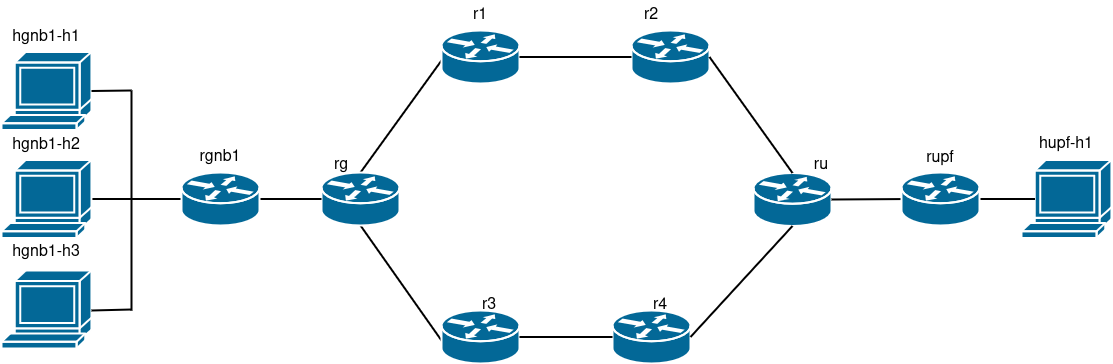

The diagram above was exported from draw.io. Its source (the exported page's mxGraphModel, read from the mxfile embedded in the PNG):
<mxGraphModel dx="2324" dy="1259" grid="1" gridSize="10" guides="1" tooltips="1" connect="1" arrows="1" fold="1" page="1" pageScale="1" pageWidth="1100" pageHeight="850" background="none" math="0" shadow="0">
  <root>
    <mxCell id="0" />
    <mxCell id="1" parent="0" />
    <mxCell id="1c7a67bf8fd3230f-49" style="edgeStyle=none;html=1;labelBackgroundColor=none;startFill=0;endArrow=none;endFill=0;strokeWidth=2;fontFamily=Verdana;fontSize=12;entryX=0.5;entryY=0;entryDx=0;entryDy=0;entryPerimeter=0;" parent="1" target="1c7a67bf8fd3230f-46" edge="1">
      <mxGeometry relative="1" as="geometry">
        <mxPoint x="310" y="380" as="sourcePoint" />
      </mxGeometry>
    </mxCell>
    <mxCell id="1c7a67bf8fd3230f-55" style="edgeStyle=none;html=1;labelBackgroundColor=none;startFill=0;endArrow=none;endFill=0;strokeWidth=2;fontFamily=Verdana;fontSize=12;exitX=0.5;exitY=1;exitDx=0;exitDy=0;exitPerimeter=0;strokeColor=#000000;" parent="1" source="1c7a67bf8fd3230f-46" edge="1">
      <mxGeometry relative="1" as="geometry">
        <mxPoint x="220" y="600" as="sourcePoint" />
        <mxPoint x="310" y="660" as="targetPoint" />
      </mxGeometry>
    </mxCell>
    <mxCell id="1c7a67bf8fd3230f-46" value="" style="shape=mxgraph.cisco.routers.router;html=1;dashed=0;fillColor=#036897;strokeColor=#ffffff;strokeWidth=2;verticalLabelPosition=bottom;verticalAlign=top;rounded=0;shadow=0;comic=0;fontFamily=Verdana;fontSize=12;" parent="1" vertex="1">
      <mxGeometry x="190" y="492" width="78" height="53" as="geometry" />
    </mxCell>
    <mxCell id="P0-c6NR_3_v5P01_Kzta-1" value="" style="shape=mxgraph.cisco.routers.router;html=1;dashed=0;fillColor=#036897;strokeColor=#ffffff;strokeWidth=2;verticalLabelPosition=bottom;verticalAlign=top;rounded=0;shadow=0;comic=0;fontFamily=Verdana;fontSize=12;" parent="1" vertex="1">
      <mxGeometry x="310" y="350" width="78" height="53" as="geometry" />
    </mxCell>
    <mxCell id="P0-c6NR_3_v5P01_Kzta-2" value="" style="shape=mxgraph.cisco.routers.router;html=1;dashed=0;fillColor=#036897;strokeColor=#ffffff;strokeWidth=2;verticalLabelPosition=bottom;verticalAlign=top;rounded=0;shadow=0;comic=0;fontFamily=Verdana;fontSize=12;" parent="1" vertex="1">
      <mxGeometry x="310" y="630" width="78" height="53" as="geometry" />
    </mxCell>
    <mxCell id="P0-c6NR_3_v5P01_Kzta-3" value="" style="shape=mxgraph.cisco.routers.router;html=1;dashed=0;fillColor=#036897;strokeColor=#ffffff;strokeWidth=2;verticalLabelPosition=bottom;verticalAlign=top;rounded=0;shadow=0;comic=0;fontFamily=Verdana;fontSize=12;" parent="1" vertex="1">
      <mxGeometry x="500" y="350" width="78" height="53" as="geometry" />
    </mxCell>
    <mxCell id="P0-c6NR_3_v5P01_Kzta-6" value="" style="shape=mxgraph.cisco.routers.router;html=1;dashed=0;fillColor=#036897;strokeColor=#ffffff;strokeWidth=2;verticalLabelPosition=bottom;verticalAlign=top;rounded=0;shadow=0;comic=0;fontFamily=Verdana;fontSize=12;" parent="1" vertex="1">
      <mxGeometry x="481" y="630" width="78" height="53" as="geometry" />
    </mxCell>
    <mxCell id="P0-c6NR_3_v5P01_Kzta-8" value="" style="shape=mxgraph.cisco.routers.router;html=1;dashed=0;fillColor=#036897;strokeColor=#ffffff;strokeWidth=2;verticalLabelPosition=bottom;verticalAlign=top;rounded=0;shadow=0;comic=0;fontFamily=Verdana;fontSize=12;" parent="1" vertex="1">
      <mxGeometry x="622" y="492.5" width="78" height="53" as="geometry" />
    </mxCell>
    <mxCell id="P0-c6NR_3_v5P01_Kzta-11" style="edgeStyle=none;html=1;labelBackgroundColor=none;startFill=0;endArrow=none;endFill=0;strokeWidth=2;fontFamily=Verdana;fontSize=12;entryX=1;entryY=0.5;entryDx=0;entryDy=0;entryPerimeter=0;exitX=0;exitY=0.5;exitDx=0;exitDy=0;exitPerimeter=0;" parent="1" source="P0-c6NR_3_v5P01_Kzta-3" target="P0-c6NR_3_v5P01_Kzta-1" edge="1">
      <mxGeometry relative="1" as="geometry">
        <mxPoint x="320" y="390" as="sourcePoint" />
        <mxPoint x="239" y="502" as="targetPoint" />
      </mxGeometry>
    </mxCell>
    <mxCell id="P0-c6NR_3_v5P01_Kzta-19" style="edgeStyle=none;html=1;labelBackgroundColor=none;startFill=0;endArrow=none;endFill=0;strokeWidth=2;fontFamily=Verdana;fontSize=12;entryX=1;entryY=0.5;entryDx=0;entryDy=0;entryPerimeter=0;exitX=0.5;exitY=1;exitDx=0;exitDy=0;exitPerimeter=0;strokeColor=#000000;" parent="1" source="P0-c6NR_3_v5P01_Kzta-8" target="P0-c6NR_3_v5P01_Kzta-6" edge="1">
      <mxGeometry relative="1" as="geometry">
        <mxPoint x="390" y="455" as="sourcePoint" />
        <mxPoint x="577.9999999999995" y="654.5" as="targetPoint" />
      </mxGeometry>
    </mxCell>
    <mxCell id="P0-c6NR_3_v5P01_Kzta-24" value="" style="shape=mxgraph.cisco.computers_and_peripherals.terminal;sketch=0;html=1;pointerEvents=1;dashed=0;fillColor=#036897;strokeColor=#ffffff;strokeWidth=2;verticalLabelPosition=bottom;verticalAlign=top;align=center;outlineConnect=0;" parent="1" vertex="1">
      <mxGeometry x="-130" y="371.5" width="90" height="78" as="geometry" />
    </mxCell>
    <mxCell id="P0-c6NR_3_v5P01_Kzta-27" value="" style="shape=mxgraph.cisco.computers_and_peripherals.terminal;sketch=0;html=1;pointerEvents=1;dashed=0;fillColor=#036897;strokeColor=#ffffff;strokeWidth=2;verticalLabelPosition=bottom;verticalAlign=top;align=center;outlineConnect=0;" parent="1" vertex="1">
      <mxGeometry x="890" y="479.5" width="90" height="78" as="geometry" />
    </mxCell>
    <mxCell id="P0-c6NR_3_v5P01_Kzta-29" style="edgeStyle=none;html=1;labelBackgroundColor=none;startFill=0;endArrow=none;endFill=0;strokeWidth=2;fontFamily=Verdana;fontSize=12;exitX=0;exitY=0.5;exitDx=0;exitDy=0;exitPerimeter=0;strokeColor=#000000;entryX=1;entryY=0.5;entryDx=0;entryDy=0;entryPerimeter=0;" parent="1" source="AzgCiQbJXhC4TjzG9wEr-3" target="AzgCiQbJXhC4TjzG9wEr-14" edge="1">
      <mxGeometry relative="1" as="geometry">
        <mxPoint x="320" y="390" as="sourcePoint" />
        <mxPoint y="520" as="targetPoint" />
      </mxGeometry>
    </mxCell>
    <mxCell id="P0-c6NR_3_v5P01_Kzta-30" style="edgeStyle=none;html=1;labelBackgroundColor=none;startFill=0;endArrow=none;endFill=0;strokeWidth=2;fontFamily=Verdana;fontSize=12;entryX=1;entryY=0.5;entryDx=0;entryDy=0;entryPerimeter=0;exitX=0.15;exitY=0.5;exitDx=0;exitDy=0;exitPerimeter=0;strokeColor=#000000;" parent="1" source="AzgCiQbJXhC4TjzG9wEr-8" target="P0-c6NR_3_v5P01_Kzta-8" edge="1">
      <mxGeometry relative="1" as="geometry">
        <mxPoint x="330" y="400" as="sourcePoint" />
        <mxPoint x="249" y="512" as="targetPoint" />
      </mxGeometry>
    </mxCell>
    <mxCell id="P0-c6NR_3_v5P01_Kzta-33" value="&lt;font style=&quot;font-size: 16px;&quot;&gt;r1&lt;/font&gt;" style="text;html=1;align=center;verticalAlign=middle;whiteSpace=wrap;rounded=0;" parent="1" vertex="1">
      <mxGeometry x="319" y="320" width="60" height="30" as="geometry" />
    </mxCell>
    <mxCell id="P0-c6NR_3_v5P01_Kzta-34" value="&lt;font style=&quot;font-size: 16px;&quot;&gt;r2&lt;/font&gt;" style="text;html=1;align=center;verticalAlign=middle;whiteSpace=wrap;rounded=0;" parent="1" vertex="1">
      <mxGeometry x="490" y="320" width="60" height="30" as="geometry" />
    </mxCell>
    <mxCell id="P0-c6NR_3_v5P01_Kzta-35" value="&lt;font style=&quot;font-size: 16px;&quot;&gt;r3&lt;/font&gt;" style="text;html=1;align=center;verticalAlign=middle;whiteSpace=wrap;rounded=0;" parent="1" vertex="1">
      <mxGeometry x="328" y="610" width="60" height="30" as="geometry" />
    </mxCell>
    <mxCell id="P0-c6NR_3_v5P01_Kzta-36" value="&lt;font style=&quot;font-size: 16px;&quot;&gt;r4&lt;/font&gt;" style="text;html=1;align=center;verticalAlign=middle;whiteSpace=wrap;rounded=0;" parent="1" vertex="1">
      <mxGeometry x="499" y="610" width="60" height="30" as="geometry" />
    </mxCell>
    <mxCell id="P0-c6NR_3_v5P01_Kzta-37" value="&lt;font style=&quot;font-size: 16px;&quot;&gt;rg&lt;/font&gt;" style="text;html=1;align=center;verticalAlign=middle;whiteSpace=wrap;rounded=0;" parent="1" vertex="1">
      <mxGeometry x="180" y="470" width="60" height="30" as="geometry" />
    </mxCell>
    <mxCell id="P0-c6NR_3_v5P01_Kzta-43" value="&lt;font style=&quot;font-size: 16px;&quot;&gt;ru&lt;/font&gt;" style="text;html=1;align=center;verticalAlign=middle;whiteSpace=wrap;rounded=0;" parent="1" vertex="1">
      <mxGeometry x="660" y="470" width="60" height="30" as="geometry" />
    </mxCell>
    <mxCell id="P0-c6NR_3_v5P01_Kzta-45" value="&lt;font style=&quot;font-size: 16px;&quot;&gt;hupf-h1&lt;/font&gt;" style="text;html=1;align=center;verticalAlign=middle;whiteSpace=wrap;rounded=0;" parent="1" vertex="1">
      <mxGeometry x="905" y="449.5" width="60" height="30" as="geometry" />
    </mxCell>
    <mxCell id="P0-c6NR_3_v5P01_Kzta-47" value="&lt;font style=&quot;font-size: 16px;&quot;&gt;hgnb1-h1&lt;/font&gt;" style="text;html=1;align=center;verticalAlign=middle;whiteSpace=wrap;rounded=0;" parent="1" vertex="1">
      <mxGeometry x="-130" y="342" width="90" height="29.5" as="geometry" />
    </mxCell>
    <mxCell id="AzgCiQbJXhC4TjzG9wEr-4" value="" style="edgeStyle=none;html=1;labelBackgroundColor=none;startFill=0;endArrow=none;endFill=0;strokeWidth=2;fontFamily=Verdana;fontSize=12;entryX=1;entryY=0.5;entryDx=0;entryDy=0;entryPerimeter=0;exitX=0;exitY=0.5;exitDx=0;exitDy=0;exitPerimeter=0;strokeColor=#000000;" parent="1" source="1c7a67bf8fd3230f-46" target="AzgCiQbJXhC4TjzG9wEr-3" edge="1">
      <mxGeometry relative="1" as="geometry">
        <mxPoint x="190" y="519" as="sourcePoint" />
        <mxPoint x="10" y="519" as="targetPoint" />
      </mxGeometry>
    </mxCell>
    <mxCell id="AzgCiQbJXhC4TjzG9wEr-3" value="" style="shape=mxgraph.cisco.routers.router;html=1;dashed=0;fillColor=#036897;strokeColor=#ffffff;strokeWidth=2;verticalLabelPosition=bottom;verticalAlign=top;rounded=0;shadow=0;comic=0;fontFamily=Verdana;fontSize=12;" parent="1" vertex="1">
      <mxGeometry x="50" y="492" width="78" height="53" as="geometry" />
    </mxCell>
    <mxCell id="AzgCiQbJXhC4TjzG9wEr-5" value="&lt;font style=&quot;font-size: 16px;&quot;&gt;rgnb1&lt;/font&gt;" style="text;html=1;align=center;verticalAlign=middle;whiteSpace=wrap;rounded=0;" parent="1" vertex="1">
      <mxGeometry x="59" y="462.5" width="60" height="29.5" as="geometry" />
    </mxCell>
    <mxCell id="AzgCiQbJXhC4TjzG9wEr-9" value="" style="edgeStyle=none;html=1;labelBackgroundColor=none;startFill=0;endArrow=none;endFill=0;strokeWidth=2;fontFamily=Verdana;fontSize=12;entryX=1;entryY=0.5;entryDx=0;entryDy=0;entryPerimeter=0;exitX=0.15;exitY=0.5;exitDx=0;exitDy=0;exitPerimeter=0;strokeColor=#000000;" parent="1" source="P0-c6NR_3_v5P01_Kzta-27" target="AzgCiQbJXhC4TjzG9wEr-8" edge="1">
      <mxGeometry relative="1" as="geometry">
        <mxPoint x="904" y="519" as="sourcePoint" />
        <mxPoint x="710" y="519" as="targetPoint" />
      </mxGeometry>
    </mxCell>
    <mxCell id="AzgCiQbJXhC4TjzG9wEr-8" value="" style="shape=mxgraph.cisco.routers.router;html=1;dashed=0;fillColor=#036897;strokeColor=#ffffff;strokeWidth=2;verticalLabelPosition=bottom;verticalAlign=top;rounded=0;shadow=0;comic=0;fontFamily=Verdana;fontSize=12;" parent="1" vertex="1">
      <mxGeometry x="770" y="492" width="78" height="53" as="geometry" />
    </mxCell>
    <mxCell id="AzgCiQbJXhC4TjzG9wEr-10" value="&lt;font style=&quot;font-size: 16px;&quot;&gt;rupf&lt;/font&gt;" style="text;html=1;align=center;verticalAlign=middle;whiteSpace=wrap;rounded=0;" parent="1" vertex="1">
      <mxGeometry x="779" y="462.5" width="60" height="30" as="geometry" />
    </mxCell>
    <mxCell id="AzgCiQbJXhC4TjzG9wEr-12" style="edgeStyle=none;html=1;labelBackgroundColor=none;startFill=0;endArrow=none;endFill=0;strokeWidth=2;fontFamily=Verdana;fontSize=12;strokeColor=#000000;" parent="1" edge="1">
      <mxGeometry relative="1" as="geometry">
        <mxPoint y="630" as="sourcePoint" />
        <mxPoint y="410" as="targetPoint" />
      </mxGeometry>
    </mxCell>
    <mxCell id="AzgCiQbJXhC4TjzG9wEr-13" style="edgeStyle=none;html=1;labelBackgroundColor=none;startFill=0;endArrow=none;endFill=0;strokeWidth=2;fontFamily=Verdana;fontSize=12;strokeColor=#000000;exitX=1;exitY=0.5;exitDx=0;exitDy=0;exitPerimeter=0;" parent="1" source="P0-c6NR_3_v5P01_Kzta-24" edge="1">
      <mxGeometry relative="1" as="geometry">
        <mxPoint x="10" y="610" as="sourcePoint" />
        <mxPoint y="410" as="targetPoint" />
      </mxGeometry>
    </mxCell>
    <mxCell id="AzgCiQbJXhC4TjzG9wEr-14" value="" style="shape=mxgraph.cisco.computers_and_peripherals.terminal;sketch=0;html=1;pointerEvents=1;dashed=0;fillColor=#036897;strokeColor=#ffffff;strokeWidth=2;verticalLabelPosition=bottom;verticalAlign=top;align=center;outlineConnect=0;" parent="1" vertex="1">
      <mxGeometry x="-130" y="479.5" width="90" height="78" as="geometry" />
    </mxCell>
    <mxCell id="AzgCiQbJXhC4TjzG9wEr-15" value="&lt;font style=&quot;font-size: 16px;&quot;&gt;hgnb1-h2&lt;/font&gt;" style="text;html=1;align=center;verticalAlign=middle;whiteSpace=wrap;rounded=0;" parent="1" vertex="1">
      <mxGeometry x="-130" y="450" width="90" height="29.5" as="geometry" />
    </mxCell>
    <mxCell id="AzgCiQbJXhC4TjzG9wEr-16" value="" style="shape=mxgraph.cisco.computers_and_peripherals.terminal;sketch=0;html=1;pointerEvents=1;dashed=0;fillColor=#036897;strokeColor=#ffffff;strokeWidth=2;verticalLabelPosition=bottom;verticalAlign=top;align=center;outlineConnect=0;" parent="1" vertex="1">
      <mxGeometry x="-130" y="590" width="90" height="78" as="geometry" />
    </mxCell>
    <mxCell id="AzgCiQbJXhC4TjzG9wEr-17" value="&lt;font style=&quot;font-size: 16px;&quot;&gt;hgnb1-h3&lt;/font&gt;" style="text;html=1;align=center;verticalAlign=middle;whiteSpace=wrap;rounded=0;" parent="1" vertex="1">
      <mxGeometry x="-130" y="557.5" width="90" height="29.5" as="geometry" />
    </mxCell>
    <mxCell id="AzgCiQbJXhC4TjzG9wEr-18" style="edgeStyle=none;html=1;labelBackgroundColor=none;startFill=0;endArrow=none;endFill=0;strokeWidth=2;fontFamily=Verdana;fontSize=12;strokeColor=#000000;exitX=1;exitY=0.5;exitDx=0;exitDy=0;exitPerimeter=0;" parent="1" edge="1">
      <mxGeometry relative="1" as="geometry">
        <mxPoint x="-40" y="630" as="sourcePoint" />
        <mxPoint y="629" as="targetPoint" />
      </mxGeometry>
    </mxCell>
    <mxCell id="1YB4EFn_c9EnyNiSEcIy-1" style="edgeStyle=none;html=1;labelBackgroundColor=none;startFill=0;endArrow=none;endFill=0;strokeWidth=2;fontFamily=Verdana;fontSize=12;exitX=0;exitY=0.5;exitDx=0;exitDy=0;exitPerimeter=0;entryX=1;entryY=0.5;entryDx=0;entryDy=0;entryPerimeter=0;" edge="1" parent="1" source="P0-c6NR_3_v5P01_Kzta-6" target="P0-c6NR_3_v5P01_Kzta-2">
      <mxGeometry relative="1" as="geometry">
        <mxPoint x="510" y="387" as="sourcePoint" />
        <mxPoint x="410" y="640" as="targetPoint" />
      </mxGeometry>
    </mxCell>
    <mxCell id="1YB4EFn_c9EnyNiSEcIy-2" style="edgeStyle=none;html=1;labelBackgroundColor=none;startFill=0;endArrow=none;endFill=0;strokeWidth=2;fontFamily=Verdana;fontSize=12;entryX=1;entryY=0.5;entryDx=0;entryDy=0;entryPerimeter=0;exitX=0.5;exitY=0;exitDx=0;exitDy=0;exitPerimeter=0;strokeColor=#000000;" edge="1" parent="1" source="P0-c6NR_3_v5P01_Kzta-8" target="P0-c6NR_3_v5P01_Kzta-3">
      <mxGeometry relative="1" as="geometry">
        <mxPoint x="671" y="553" as="sourcePoint" />
        <mxPoint x="569" y="667" as="targetPoint" />
      </mxGeometry>
    </mxCell>
  </root>
</mxGraphModel>